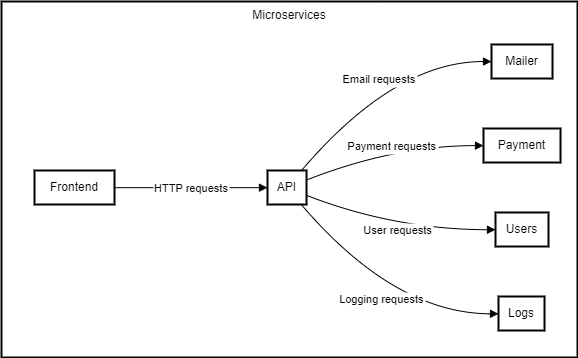

The diagram above was exported from draw.io. Its source (the exported page's mxGraphModel, read from the mxfile embedded in the PNG):
<mxGraphModel>
  <root>
    <mxCell id="0" />
    <mxCell id="1" parent="0" />
    <mxCell id="2" value="Microservices" style="whiteSpace=wrap;strokeWidth=2;verticalAlign=top;" vertex="1" parent="1">
      <mxGeometry width="576" height="356" as="geometry" />
    </mxCell>
    <mxCell id="3" value="API" style="whiteSpace=wrap;strokeWidth=2;" vertex="1" parent="2">
      <mxGeometry x="266" y="169" width="39" height="34" as="geometry" />
    </mxCell>
    <mxCell id="4" value="Frontend" style="whiteSpace=wrap;strokeWidth=2;" vertex="1" parent="2">
      <mxGeometry x="33" y="169" width="80" height="34" as="geometry" />
    </mxCell>
    <mxCell id="5" value="Mailer" style="whiteSpace=wrap;strokeWidth=2;" vertex="1" parent="2">
      <mxGeometry x="490" y="43" width="61" height="34" as="geometry" />
    </mxCell>
    <mxCell id="6" value="Payment" style="whiteSpace=wrap;strokeWidth=2;" vertex="1" parent="2">
      <mxGeometry x="482" y="127" width="77" height="34" as="geometry" />
    </mxCell>
    <mxCell id="7" value="Users" style="whiteSpace=wrap;strokeWidth=2;" vertex="1" parent="2">
      <mxGeometry x="494" y="211" width="53" height="34" as="geometry" />
    </mxCell>
    <mxCell id="8" value="Logs" style="whiteSpace=wrap;strokeWidth=2;" vertex="1" parent="2">
      <mxGeometry x="497" y="295" width="46" height="34" as="geometry" />
    </mxCell>
    <mxCell id="9" value="HTTP requests" style="curved=1;startArrow=none;endArrow=block;exitX=0.9981083869934082;exitY=0.5053475323845359;entryX=-0.0006751036032652244;entryY=0.5053475323845359;" edge="1" parent="2" source="4" target="3">
      <mxGeometry relative="1" as="geometry">
        <Array as="points" />
      </mxGeometry>
    </mxCell>
    <mxCell id="10" value="Email requests" style="curved=1;startArrow=none;endArrow=block;exitX=0.8695231163000031;exitY=0.004010649288401884;entryX=-0.00025683543721183403;entryY=0.501336883096134;" edge="1" parent="2" source="3" target="5">
      <mxGeometry relative="1" as="geometry">
        <Array as="points">
          <mxPoint x="393" y="60" />
        </Array>
      </mxGeometry>
    </mxCell>
    <mxCell id="11" value="Payment requests" style="curved=1;startArrow=none;endArrow=block;exitX=0.9921862284342448;exitY=0.283392291140242;entryX=-0.0037362730348265015;entryY=0.5040106492884019;" edge="1" parent="2" source="3" target="6">
      <mxGeometry relative="1" as="geometry">
        <Array as="points">
          <mxPoint x="393" y="144" />
        </Array>
      </mxGeometry>
    </mxCell>
    <mxCell id="12" value="User requests" style="curved=1;startArrow=none;endArrow=block;exitX=0.9921862284342448;exitY=0.7273027736288297;entryX=-0.003445103483380012;entryY=0.5066844154806698;" edge="1" parent="2" source="3" target="7">
      <mxGeometry relative="1" as="geometry">
        <Array as="points">
          <mxPoint x="393" y="228" />
        </Array>
      </mxGeometry>
    </mxCell>
    <mxCell id="13" value="Logging requests" style="curved=1;startArrow=none;endArrow=block;exitX=0.8695231163000031;exitY=1.0066844154806698;entryX=0.007703076238217561;entryY=0.5093581816729378;" edge="1" parent="2" source="3" target="8">
      <mxGeometry relative="1" as="geometry">
        <Array as="points">
          <mxPoint x="393" y="312" />
        </Array>
      </mxGeometry>
    </mxCell>
  </root>
</mxGraphModel>